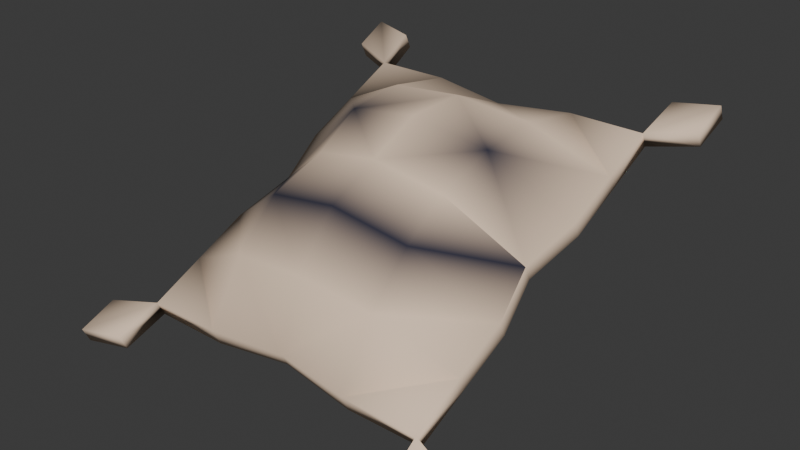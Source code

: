 # Source: girth_flour.blend  (saved by Blender 5.2.45; exported with 4.5.12 LTS)
import bpy
from mathutils import Matrix  # noqa: F401  (used for matrix-valued properties, if any)

bpy.ops.wm.read_factory_settings(use_empty=True)
scene = bpy.context.scene
scene.name = 'Scene'

# ---- collections
col_collection = bpy.data.collections.new('Collection'); scene.collection.children.link(col_collection)

# ---- materials (node trees are filled in below, after node groups)
mat_material = bpy.data.materials.new('Material')
mat_material.alpha_threshold = 0.0
mat_material.use_backface_culling_lightprobe_volume = False
mat_material.roughness = 0.5
mat_material.line_color = (0.0, 0.0, 0.0, 1.0)

# ---- material node trees
mat_material.use_nodes = True; mat_material.node_tree.nodes.clear()
_N = mat_material.node_tree.nodes; _L = mat_material.node_tree.links
n0 = _N.new('ShaderNodeOutputMaterial'); n0.name = 'Material Output'; n0.location = (200, 100)
n1 = _N.new('ShaderNodeBsdfPrincipled'); n1.name = 'Principled BSDF'; n1.location = (-200, 100)
n1.inputs[2].default_value = 1.0
n1.inputs[10].default_value = 0.005
n2 = _N.new('ShaderNodeVertexColor'); n2.name = 'Color Attribute'; n2.location = (-490, 80)
_L.new(n1.outputs[0], n0.inputs[0])
_L.new(n2.outputs[0], n1.inputs[0])
n0.is_active_output = True

# ---- world
world_world = bpy.data.worlds.new('World'); scene.world = world_world
world_world.use_nodes = True; world_world.node_tree.nodes.clear()
_N = world_world.node_tree.nodes; _L = world_world.node_tree.links
n0 = _N.new('ShaderNodeOutputWorld'); n0.name = 'World Output'; n0.location = (200, 100)
n1 = _N.new('ShaderNodeBackground'); n1.name = 'Background'; n1.location = (-200, 100)
n1.inputs[0].default_value = (0.05088, 0.05088, 0.05088, 1.0)
_L.new(n1.outputs[0], n0.inputs[0])
n0.is_active_output = True
world_world.color = (0.05088, 0.05088, 0.05088)
world_world.sun_shadow_jitter_overblur = 0.0

# ---- meshes
me_cube = bpy.data.meshes.new('Cube')
me_cube.from_pydata([(0.7572, 0.7807, 0.3995), (0.7572, 0.8147, 0.3247), (0.0, 0.7655, 0.3153), (0.0, 0.7413, 0.3686), (0.7572, 0.2829, 0.08332), (0.7572, 0.2489, 0.1581), (0.0, 0.09197, 0.5039), (0.0, 0.4398, -0.2625), (0.7572, 0.5488, 0.204), (0.7572, 0.5148, 0.2788), (0.0, 0.4114, 0.5066), (0.0, 0.6522, -0.02385), (0.346, -0.1407, 0.3099), (0.346, 0.1407, -0.3099), (0.0, 0.1739, -0.3832), (0.0, -0.1739, 0.3832), (0.692, -0.01696, 0.03738), (0.692, 0.01696, -0.03738), (0.3786, 0.816, 0.3217), (0.3786, 0.7794, 0.4024), (0.3786, 0.1252, 0.4306), (0.3786, 0.4066, -0.1892), (0.3786, 0.4316, 0.4621), (0.3786, 0.632, 0.02064), (0.7812, 0.9876, 0.4933), (0.7812, 1.022, 0.4186), (0.9947, 1.035, 0.5147), (0.9947, 1.069, 0.4399), (0.9843, 0.8591, 0.435), (0.9843, 0.893, 0.3603), (-0.7572, 0.7807, 0.3995), (-0.7572, 0.8147, 0.3247), (-0.7572, 0.2829, 0.08332), (-0.7572, 0.2489, 0.1581), (-0.7572, 0.5488, 0.204), (-0.7572, 0.5148, 0.2788), (-0.346, -0.1407, 0.3099), (-0.346, 0.1407, -0.3099), (-0.692, -0.01696, 0.03738), (-0.692, 0.01696, -0.03738), (-0.3786, 0.816, 0.3217), (-0.3786, 0.7794, 0.4024), (-0.3786, 0.1252, 0.4306), (-0.3786, 0.4066, -0.1892), (-0.3786, 0.4316, 0.4621), (-0.3786, 0.632, 0.02064), (-0.7812, 0.9876, 0.4933), (-0.7812, 1.022, 0.4186), (-0.9947, 1.035, 0.5147), (-0.9947, 1.069, 0.4399), (-0.9843, 0.8591, 0.435), (-0.9843, 0.893, 0.3603), (0.7572, -0.8147, -0.3247), (0.7572, -0.7807, -0.3995), (0.0, -0.7413, -0.3686), (0.0, -0.7655, -0.3153), (0.7572, -0.2489, -0.1581), (0.7572, -0.2829, -0.08332), (0.0, -0.4398, 0.2625), (0.0, -0.09197, -0.5039), (0.7572, -0.5148, -0.2788), (0.7572, -0.5488, -0.204), (0.0, -0.6522, 0.02385), (0.0, -0.4114, -0.5066), (0.3786, -0.7794, -0.4024), (0.3786, -0.816, -0.3217), (0.3786, -0.4066, 0.1892), (0.3786, -0.1252, -0.4306), (0.3786, -0.632, -0.02064), (0.3786, -0.4316, -0.4621), (0.7812, -1.022, -0.4186), (0.7812, -0.9876, -0.4933), (0.9947, -1.069, -0.4399), (0.9947, -1.035, -0.5147), (0.9843, -0.893, -0.3603), (0.9843, -0.8591, -0.435), (-0.7572, -0.8147, -0.3247), (-0.7572, -0.7807, -0.3995), (-0.7572, -0.2489, -0.1581), (-0.7572, -0.2829, -0.08332), (-0.7572, -0.5148, -0.2788), (-0.7572, -0.5488, -0.204), (-0.3786, -0.7794, -0.4024), (-0.3786, -0.816, -0.3217), (-0.3786, -0.4066, 0.1892), (-0.3786, -0.1252, -0.4306), (-0.3786, -0.632, -0.02064), (-0.3786, -0.4316, -0.4621), (-0.7812, -1.022, -0.4186), (-0.7812, -0.9876, -0.4933), (-0.9947, -1.069, -0.4399), (-0.9947, -1.035, -0.5147), (-0.9843, -0.893, -0.3603), (-0.9843, -0.8591, -0.435)], [], [(23, 18, 1, 8), (8, 1, 0, 9), (18, 2, 3, 19), (22, 19, 3, 10), (20, 6, 15, 12), (17, 4, 5, 16), (13, 21, 4, 17), (20, 22, 10, 6), (4, 8, 9, 5), (21, 23, 8, 4), (7, 11, 23, 21), (9, 22, 20, 5), (14, 7, 21, 13), (16, 5, 20, 12), (9, 0, 19, 22), (1, 18, 19, 0), (11, 2, 18, 23), (1, 0, 24, 25), (25, 24, 26, 27), (27, 26, 28, 29), (29, 28, 0, 1), (0, 28, 26, 24), (25, 27, 29, 1), (45, 34, 31, 40), (34, 35, 30, 31), (40, 41, 3, 2), (44, 10, 3, 41), (15, 6, 42, 36), (39, 38, 33, 32), (37, 39, 32, 43), (42, 6, 10, 44), (32, 33, 35, 34), (43, 32, 34, 45), (7, 43, 45, 11), (42, 44, 35, 33), (14, 37, 43, 7), (38, 36, 42, 33), (35, 44, 41, 30), (31, 30, 41, 40), (11, 45, 40, 2), (31, 47, 46, 30), (47, 49, 48, 46), (49, 51, 50, 48), (51, 31, 30, 50), (30, 46, 48, 50), (47, 31, 51, 49), (69, 60, 53, 64), (60, 61, 52, 53), (64, 65, 55, 54), (68, 62, 55, 65), (12, 15, 58, 66), (17, 16, 57, 56), (13, 17, 56, 67), (66, 58, 62, 68), (56, 57, 61, 60), (67, 56, 60, 69), (59, 67, 69, 63), (57, 66, 68, 61), (14, 13, 67, 59), (16, 12, 66, 57), (61, 68, 65, 52), (53, 52, 65, 64), (63, 69, 64, 54), (53, 71, 70, 52), (71, 73, 72, 70), (73, 75, 74, 72), (75, 53, 52, 74), (52, 70, 72, 74), (71, 53, 75, 73), (87, 82, 77, 80), (80, 77, 76, 81), (82, 54, 55, 83), (86, 83, 55, 62), (36, 84, 58, 15), (39, 78, 79, 38), (37, 85, 78, 39), (84, 86, 62, 58), (78, 80, 81, 79), (85, 87, 80, 78), (59, 63, 87, 85), (79, 81, 86, 84), (14, 59, 85, 37), (38, 79, 84, 36), (81, 76, 83, 86), (77, 82, 83, 76), (63, 54, 82, 87), (77, 76, 88, 89), (89, 88, 90, 91), (91, 90, 92, 93), (93, 92, 76, 77), (76, 92, 90, 88), (89, 91, 93, 77)])
me_cube.polygons.foreach_set('use_smooth', [True] * 92)
_uv = me_cube.uv_layers.new(name='UVMap')
_uv.uv.foreach_set('vector', [0.5833, 0.4375, 0.625, 0.4375, 0.625, 0.5, 0.5833, 0.5, 0.5833, 0.5, 0.625, 0.5, 0.625, 0.75, 0.5833, 0.75, 0.6875, 0.5, 0.75, 0.5, 0.75, 0.75, 0.6875, 0.75, 0.5833, 0.8125, 0.625, 0.8125, 0.625, 0.875, 0.5833, 0.875, 0.5417, 0.8125, 0.5417, 0.875, 0.5, 0.875, 0.5, 0.8125, 0.5, 0.5, 0.5417, 0.5, 0.5417, 0.75, 0.5, 0.75, 0.5, 0.4375, 0.5417, 0.4375, 0.5417, 0.5, 0.5, 0.5, 0.5417, 0.8125, 0.5833, 0.8125, 0.5833, 0.875, 0.5417, 0.875, 0.5417, 0.5, 0.5833, 0.5, 0.5833, 0.75, 0.5417, 0.75, 0.5417, 0.4375, 0.5833, 0.4375, 0.5833, 0.5, 0.5417, 0.5, 0.5417, 0.375, 0.5833, 0.375, 0.5833, 0.4375, 0.5417, 0.4375, 0.5833, 0.75, 0.5833, 0.8125, 0.5417, 0.8125, 0.5417, 0.75, 0.5, 0.375, 0.5417, 0.375, 0.5417, 0.4375, 0.5, 0.4375, 0.5, 0.75, 0.5417, 0.75, 0.5417, 0.8125, 0.5, 0.8125, 0.5833, 0.75, 0.625, 0.75, 0.625, 0.8125, 0.5833, 0.8125, 0.625, 0.5, 0.6875, 0.5, 0.6875, 0.75, 0.625, 0.75, 0.5833, 0.375, 0.625, 0.375, 0.625, 0.4375, 0.5833, 0.4375, 0.625, 0.5, 0.625, 0.75, 0.625, 0.75, 0.625, 0.5, 0.625, 0.5, 0.625, 0.75, 0.625, 0.75, 0.625, 0.5, 0.625, 0.5, 0.625, 0.75, 0.625, 0.75, 0.625, 0.5, 0.625, 0.5, 0.625, 0.75, 0.625, 0.75, 0.625, 0.5, 0.625, 0.75, 0.625, 0.75, 0.625, 0.75, 0.625, 0.75, 0.625, 0.5, 0.625, 0.5, 0.625, 0.5, 0.625, 0.5, 0.5833, 0.4375, 0.5833, 0.5, 0.625, 0.5, 0.625, 0.4375, 0.5833, 0.5, 0.5833, 0.75, 0.625, 0.75, 0.625, 0.5, 0.6875, 0.5, 0.6875, 0.75, 0.75, 0.75, 0.75, 0.5, 0.5833, 0.8125, 0.5833, 0.875, 0.625, 0.875, 0.625, 0.8125, 0.5, 0.875, 0.5417, 0.875, 0.5417, 0.8125, 0.5, 0.8125, 0.5, 0.5, 0.5, 0.75, 0.5417, 0.75, 0.5417, 0.5, 0.5, 0.4375, 0.5, 0.5, 0.5417, 0.5, 0.5417, 0.4375, 0.5417, 0.8125, 0.5417, 0.875, 0.5833, 0.875, 0.5833, 0.8125, 0.5417, 0.5, 0.5417, 0.75, 0.5833, 0.75, 0.5833, 0.5, 0.5417, 0.4375, 0.5417, 0.5, 0.5833, 0.5, 0.5833, 0.4375, 0.5417, 0.375, 0.5417, 0.4375, 0.5833, 0.4375, 0.5833, 0.375, 0.5417, 0.8125, 0.5833, 0.8125, 0.5833, 0.75, 0.5417, 0.75, 0.5, 0.375, 0.5, 0.4375, 0.5417, 0.4375, 0.5417, 0.375, 0.5, 0.75, 0.5, 0.8125, 0.5417, 0.8125, 0.5417, 0.75, 0.5833, 0.75, 0.5833, 0.8125, 0.625, 0.8125, 0.625, 0.75, 0.625, 0.5, 0.625, 0.75, 0.6875, 0.75, 0.6875, 0.5, 0.5833, 0.375, 0.5833, 0.4375, 0.625, 0.4375, 0.625, 0.375, 0.625, 0.5, 0.625, 0.5, 0.625, 0.75, 0.625, 0.75, 0.625, 0.5, 0.625, 0.5, 0.625, 0.75, 0.625, 0.75, 0.625, 0.5, 0.625, 0.5, 0.625, 0.75, 0.625, 0.75, 0.625, 0.5, 0.625, 0.5, 0.625, 0.75, 0.625, 0.75, 0.625, 0.75, 0.625, 0.75, 0.625, 0.75, 0.625, 0.75, 0.625, 0.5, 0.625, 0.5, 0.625, 0.5, 0.625, 0.5, 0.5833, 0.4375, 0.5833, 0.5, 0.625, 0.5, 0.625, 0.4375, 0.5833, 0.5, 0.5833, 0.75, 0.625, 0.75, 0.625, 0.5, 0.6875, 0.5, 0.6875, 0.75, 0.75, 0.75, 0.75, 0.5, 0.5833, 0.8125, 0.5833, 0.875, 0.625, 0.875, 0.625, 0.8125, 0.5, 0.8125, 0.5, 0.875, 0.5417, 0.875, 0.5417, 0.8125, 0.5, 0.5, 0.5, 0.75, 0.5417, 0.75, 0.5417, 0.5, 0.5, 0.4375, 0.5, 0.5, 0.5417, 0.5, 0.5417, 0.4375, 0.5417, 0.8125, 0.5417, 0.875, 0.5833, 0.875, 0.5833, 0.8125, 0.5417, 0.5, 0.5417, 0.75, 0.5833, 0.75, 0.5833, 0.5, 0.5417, 0.4375, 0.5417, 0.5, 0.5833, 0.5, 0.5833, 0.4375, 0.5417, 0.375, 0.5417, 0.4375, 0.5833, 0.4375, 0.5833, 0.375, 0.5417, 0.75, 0.5417, 0.8125, 0.5833, 0.8125, 0.5833, 0.75, 0.5, 0.375, 0.5, 0.4375, 0.5417, 0.4375, 0.5417, 0.375, 0.5, 0.75, 0.5, 0.8125, 0.5417, 0.8125, 0.5417, 0.75, 0.5833, 0.75, 0.5833, 0.8125, 0.625, 0.8125, 0.625, 0.75, 0.625, 0.5, 0.625, 0.75, 0.6875, 0.75, 0.6875, 0.5, 0.5833, 0.375, 0.5833, 0.4375, 0.625, 0.4375, 0.625, 0.375, 0.625, 0.5, 0.625, 0.5, 0.625, 0.75, 0.625, 0.75, 0.625, 0.5, 0.625, 0.5, 0.625, 0.75, 0.625, 0.75, 0.625, 0.5, 0.625, 0.5, 0.625, 0.75, 0.625, 0.75, 0.625, 0.5, 0.625, 0.5, 0.625, 0.75, 0.625, 0.75, 0.625, 0.75, 0.625, 0.75, 0.625, 0.75, 0.625, 0.75, 0.625, 0.5, 0.625, 0.5, 0.625, 0.5, 0.625, 0.5, 0.5833, 0.4375, 0.625, 0.4375, 0.625, 0.5, 0.5833, 0.5, 0.5833, 0.5, 0.625, 0.5, 0.625, 0.75, 0.5833, 0.75, 0.6875, 0.5, 0.75, 0.5, 0.75, 0.75, 0.6875, 0.75, 0.5833, 0.8125, 0.625, 0.8125, 0.625, 0.875, 0.5833, 0.875, 0.5, 0.8125, 0.5417, 0.8125, 0.5417, 0.875, 0.5, 0.875, 0.5, 0.5, 0.5417, 0.5, 0.5417, 0.75, 0.5, 0.75, 0.5, 0.4375, 0.5417, 0.4375, 0.5417, 0.5, 0.5, 0.5, 0.5417, 0.8125, 0.5833, 0.8125, 0.5833, 0.875, 0.5417, 0.875, 0.5417, 0.5, 0.5833, 0.5, 0.5833, 0.75, 0.5417, 0.75, 0.5417, 0.4375, 0.5833, 0.4375, 0.5833, 0.5, 0.5417, 0.5, 0.5417, 0.375, 0.5833, 0.375, 0.5833, 0.4375, 0.5417, 0.4375, 0.5417, 0.75, 0.5833, 0.75, 0.5833, 0.8125, 0.5417, 0.8125, 0.5, 0.375, 0.5417, 0.375, 0.5417, 0.4375, 0.5, 0.4375, 0.5, 0.75, 0.5417, 0.75, 0.5417, 0.8125, 0.5, 0.8125, 0.5833, 0.75, 0.625, 0.75, 0.625, 0.8125, 0.5833, 0.8125, 0.625, 0.5, 0.6875, 0.5, 0.6875, 0.75, 0.625, 0.75, 0.5833, 0.375, 0.625, 0.375, 0.625, 0.4375, 0.5833, 0.4375, 0.625, 0.5, 0.625, 0.75, 0.625, 0.75, 0.625, 0.5, 0.625, 0.5, 0.625, 0.75, 0.625, 0.75, 0.625, 0.5, 0.625, 0.5, 0.625, 0.75, 0.625, 0.75, 0.625, 0.5, 0.625, 0.5, 0.625, 0.75, 0.625, 0.75, 0.625, 0.5, 0.625, 0.75, 0.625, 0.75, 0.625, 0.75, 0.625, 0.75, 0.625, 0.5, 0.625, 0.5, 0.625, 0.5, 0.625, 0.5])
_ca = me_cube.color_attributes.new('Attribute', 'BYTE_COLOR', 'CORNER')
_ca.data.foreach_set('color', [0.8879, 0.6724, 0.4969, 1.0, 0.8879, 0.6724, 0.4969, 1.0, 0.8879, 0.6724, 0.4969, 1.0, 0.8879, 0.6724, 0.4969, 1.0, 0.8879, 0.6724, 0.4969, 1.0, 0.8879, 0.6724, 0.4969, 1.0, 0.8879, 0.6724, 0.4969, 1.0, 0.8879, 0.6724, 0.4969, 1.0, 0.8879, 0.6724, 0.4969, 1.0, 0.8879, 0.6724, 0.4969, 1.0, 0.8879, 0.6724, 0.4969, 1.0, 0.8879, 0.6724, 0.4969, 1.0, 0.8879, 0.6724, 0.4969, 1.0, 0.8879, 0.6724, 0.4969, 1.0, 0.8879, 0.6724, 0.4969, 1.0, 0.8879, 0.6724, 0.4969, 1.0, 0.02624, 0.02624, 0.04667, 1.0, 0.8879, 0.6724, 0.4969, 1.0, 0.8879, 0.6724, 0.4969, 1.0, 0.8879, 0.6724, 0.4969, 1.0, 0.8879, 0.6724, 0.4969, 1.0, 0.8879, 0.6724, 0.4969, 1.0, 0.8879, 0.6724, 0.4969, 1.0, 0.8879, 0.6724, 0.4969, 1.0, 0.8879, 0.6724, 0.4969, 1.0, 0.8879, 0.6724, 0.4969, 1.0, 0.8879, 0.6724, 0.4969, 1.0, 0.8879, 0.6724, 0.4969, 1.0, 0.02624, 0.02624, 0.04667, 1.0, 0.8879, 0.6724, 0.4969, 1.0, 0.8879, 0.6724, 0.4969, 1.0, 0.8879, 0.6724, 0.4969, 1.0, 0.8879, 0.6724, 0.4969, 1.0, 0.8879, 0.6724, 0.4969, 1.0, 0.8879, 0.6724, 0.4969, 1.0, 0.8879, 0.6724, 0.4969, 1.0, 0.8879, 0.6724, 0.4969, 1.0, 0.8879, 0.6724, 0.4969, 1.0, 0.8879, 0.6724, 0.4969, 1.0, 0.8879, 0.6724, 0.4969, 1.0, 0.8879, 0.6724, 0.4969, 1.0, 0.8879, 0.6724, 0.4969, 1.0, 0.8879, 0.6724, 0.4969, 1.0, 0.8879, 0.6724, 0.4969, 1.0, 0.8879, 0.6724, 0.4969, 1.0, 0.8879, 0.6724, 0.4969, 1.0, 0.02624, 0.02624, 0.04667, 1.0, 0.8879, 0.6724, 0.4969, 1.0, 0.8879, 0.6724, 0.4969, 1.0, 0.8879, 0.6724, 0.4969, 1.0, 0.8879, 0.6724, 0.4969, 1.0, 0.8879, 0.6724, 0.4969, 1.0, 0.8879, 0.6724, 0.4969, 1.0, 0.8879, 0.6724, 0.4969, 1.0, 0.02624, 0.02624, 0.04667, 1.0, 0.8879, 0.6724, 0.4969, 1.0, 0.8879, 0.6724, 0.4969, 1.0, 0.8879, 0.6724, 0.4969, 1.0, 0.8879, 0.6724, 0.4969, 1.0, 0.8879, 0.6724, 0.4969, 1.0, 0.8879, 0.6724, 0.4969, 1.0, 0.8879, 0.6724, 0.4969, 1.0, 0.8879, 0.6724, 0.4969, 1.0, 0.8879, 0.6724, 0.4969, 1.0, 0.8879, 0.6724, 0.4969, 1.0, 0.8879, 0.6724, 0.4969, 1.0, 0.8879, 0.6724, 0.4969, 1.0, 0.8879, 0.6724, 0.4969, 1.0, 0.8879, 0.6724, 0.4969, 1.0, 0.8879, 0.6724, 0.4969, 1.0, 0.8879, 0.6724, 0.4969, 1.0, 0.8879, 0.6724, 0.4969, 1.0, 0.8879, 0.6724, 0.4969, 1.0, 0.8879, 0.6724, 0.4969, 1.0, 0.8879, 0.6724, 0.4969, 1.0, 0.8879, 0.6724, 0.4969, 1.0, 0.8879, 0.6724, 0.4969, 1.0, 0.8879, 0.6724, 0.4969, 1.0, 0.8879, 0.6724, 0.4969, 1.0, 0.8879, 0.6724, 0.4969, 1.0, 0.8879, 0.6724, 0.4969, 1.0, 0.8879, 0.6724, 0.4969, 1.0, 0.8879, 0.6724, 0.4969, 1.0, 0.8879, 0.6724, 0.4969, 1.0, 0.8879, 0.6724, 0.4969, 1.0, 0.8879, 0.6724, 0.4969, 1.0, 0.8879, 0.6724, 0.4969, 1.0, 0.8879, 0.6724, 0.4969, 1.0, 0.8879, 0.6724, 0.4969, 1.0, 0.8879, 0.6724, 0.4969, 1.0, 0.8879, 0.6724, 0.4969, 1.0, 0.8879, 0.6724, 0.4969, 1.0, 0.8879, 0.6724, 0.4969, 1.0, 0.8879, 0.6724, 0.4969, 1.0, 0.8879, 0.6724, 0.4969, 1.0, 0.8879, 0.6724, 0.4969, 1.0, 0.8879, 0.6724, 0.4969, 1.0, 0.8879, 0.6724, 0.4969, 1.0, 0.8879, 0.6724, 0.4969, 1.0, 0.8879, 0.6724, 0.4969, 1.0, 0.8879, 0.6724, 0.4969, 1.0, 0.8879, 0.6724, 0.4969, 1.0, 0.8879, 0.6724, 0.4969, 1.0, 0.8879, 0.6724, 0.4969, 1.0, 0.8879, 0.6724, 0.4969, 1.0, 0.8879, 0.6724, 0.4969, 1.0, 0.8879, 0.6724, 0.4969, 1.0, 0.8879, 0.6724, 0.4969, 1.0, 0.8879, 0.6724, 0.4969, 1.0, 0.8879, 0.6724, 0.4969, 1.0, 0.02624, 0.02624, 0.04667, 1.0, 0.8879, 0.6724, 0.4969, 1.0, 0.8879, 0.6724, 0.4969, 1.0, 0.8879, 0.6724, 0.4969, 1.0, 0.8879, 0.6724, 0.4969, 1.0, 0.8879, 0.6724, 0.4969, 1.0, 0.8879, 0.6724, 0.4969, 1.0, 0.8879, 0.6724, 0.4969, 1.0, 0.8879, 0.6724, 0.4969, 1.0, 0.8879, 0.6724, 0.4969, 1.0, 0.02624, 0.02624, 0.04667, 1.0, 0.8879, 0.6724, 0.4969, 1.0, 0.8879, 0.6724, 0.4969, 1.0, 0.8879, 0.6724, 0.4969, 1.0, 0.8879, 0.6724, 0.4969, 1.0, 0.8879, 0.6724, 0.4969, 1.0, 0.8879, 0.6724, 0.4969, 1.0, 0.8879, 0.6724, 0.4969, 1.0, 0.8879, 0.6724, 0.4969, 1.0, 0.8879, 0.6724, 0.4969, 1.0, 0.8879, 0.6724, 0.4969, 1.0, 0.8879, 0.6724, 0.4969, 1.0, 0.8879, 0.6724, 0.4969, 1.0, 0.8879, 0.6724, 0.4969, 1.0, 0.8879, 0.6724, 0.4969, 1.0, 0.8879, 0.6724, 0.4969, 1.0, 0.02624, 0.02624, 0.04667, 1.0, 0.8879, 0.6724, 0.4969, 1.0, 0.8879, 0.6724, 0.4969, 1.0, 0.8879, 0.6724, 0.4969, 1.0, 0.8879, 0.6724, 0.4969, 1.0, 0.8879, 0.6724, 0.4969, 1.0, 0.8879, 0.6724, 0.4969, 1.0, 0.8879, 0.6724, 0.4969, 1.0, 0.8879, 0.6724, 0.4969, 1.0, 0.8879, 0.6724, 0.4969, 1.0, 0.02624, 0.02624, 0.04667, 1.0, 0.8879, 0.6724, 0.4969, 1.0, 0.8879, 0.6724, 0.4969, 1.0, 0.8879, 0.6724, 0.4969, 1.0, 0.8879, 0.6724, 0.4969, 1.0, 0.8879, 0.6724, 0.4969, 1.0, 0.8879, 0.6724, 0.4969, 1.0, 0.8879, 0.6724, 0.4969, 1.0, 0.8879, 0.6724, 0.4969, 1.0, 0.8879, 0.6724, 0.4969, 1.0, 0.8879, 0.6724, 0.4969, 1.0, 0.8879, 0.6724, 0.4969, 1.0, 0.8879, 0.6724, 0.4969, 1.0, 0.8879, 0.6724, 0.4969, 1.0, 0.8879, 0.6724, 0.4969, 1.0, 0.8879, 0.6724, 0.4969, 1.0, 0.8879, 0.6724, 0.4969, 1.0, 0.8879, 0.6724, 0.4969, 1.0, 0.8879, 0.6724, 0.4969, 1.0, 0.8879, 0.6724, 0.4969, 1.0, 0.8879, 0.6724, 0.4969, 1.0, 0.8879, 0.6724, 0.4969, 1.0, 0.8879, 0.6724, 0.4969, 1.0, 0.8879, 0.6724, 0.4969, 1.0, 0.8879, 0.6724, 0.4969, 1.0, 0.8879, 0.6724, 0.4969, 1.0, 0.8879, 0.6724, 0.4969, 1.0, 0.8879, 0.6724, 0.4969, 1.0, 0.8879, 0.6724, 0.4969, 1.0, 0.8879, 0.6724, 0.4969, 1.0, 0.8879, 0.6724, 0.4969, 1.0, 0.8879, 0.6724, 0.4969, 1.0, 0.8879, 0.6724, 0.4969, 1.0, 0.8879, 0.6724, 0.4969, 1.0, 0.8879, 0.6724, 0.4969, 1.0, 0.8879, 0.6724, 0.4969, 1.0, 0.8879, 0.6724, 0.4969, 1.0, 0.8879, 0.6724, 0.4969, 1.0, 0.8879, 0.6724, 0.4969, 1.0, 0.8879, 0.6724, 0.4969, 1.0, 0.8879, 0.6724, 0.4969, 1.0, 0.8879, 0.6724, 0.4969, 1.0, 0.8879, 0.6724, 0.4969, 1.0, 0.8879, 0.6724, 0.4969, 1.0, 0.8879, 0.6724, 0.4969, 1.0, 0.8879, 0.6724, 0.4969, 1.0, 0.8879, 0.6724, 0.4969, 1.0, 0.8879, 0.6724, 0.4969, 1.0, 0.8879, 0.6724, 0.4969, 1.0, 0.8879, 0.6724, 0.4969, 1.0, 0.8879, 0.6724, 0.4969, 1.0, 0.8879, 0.6724, 0.4969, 1.0, 0.8879, 0.6724, 0.4969, 1.0, 0.8879, 0.6724, 0.4969, 1.0, 0.8879, 0.6724, 0.4969, 1.0, 0.8879, 0.6724, 0.4969, 1.0, 0.02624, 0.02624, 0.04667, 1.0, 0.02624, 0.02624, 0.04667, 1.0, 0.8879, 0.6724, 0.4969, 1.0, 0.8879, 0.6724, 0.4969, 1.0, 0.8879, 0.6724, 0.4969, 1.0, 0.8879, 0.6724, 0.4969, 1.0, 0.8879, 0.6724, 0.4969, 1.0, 0.8879, 0.6724, 0.4969, 1.0, 0.8879, 0.6724, 0.4969, 1.0, 0.8879, 0.6724, 0.4969, 1.0, 0.02624, 0.02624, 0.04667, 1.0, 0.02624, 0.02624, 0.04667, 1.0, 0.8879, 0.6724, 0.4969, 1.0, 0.8879, 0.6724, 0.4969, 1.0, 0.8879, 0.6724, 0.4969, 1.0, 0.8879, 0.6724, 0.4969, 1.0, 0.8879, 0.6724, 0.4969, 1.0, 0.8879, 0.6724, 0.4969, 1.0, 0.8879, 0.6724, 0.4969, 1.0, 0.8879, 0.6724, 0.4969, 1.0, 0.8879, 0.6724, 0.4969, 1.0, 0.8879, 0.6724, 0.4969, 1.0, 0.8879, 0.6724, 0.4969, 1.0, 0.8879, 0.6724, 0.4969, 1.0, 0.8879, 0.6724, 0.4969, 1.0, 0.8879, 0.6724, 0.4969, 1.0, 0.8879, 0.6724, 0.4969, 1.0, 0.02624, 0.02624, 0.04667, 1.0, 0.8879, 0.6724, 0.4969, 1.0, 0.8879, 0.6724, 0.4969, 1.0, 0.8879, 0.6724, 0.4969, 1.0, 0.8879, 0.6724, 0.4969, 1.0, 0.8879, 0.6724, 0.4969, 1.0, 0.8879, 0.6724, 0.4969, 1.0, 0.02624, 0.02624, 0.04667, 1.0, 0.8879, 0.6724, 0.4969, 1.0, 0.02624, 0.02624, 0.04667, 1.0, 0.8879, 0.6724, 0.4969, 1.0, 0.8879, 0.6724, 0.4969, 1.0, 0.8879, 0.6724, 0.4969, 1.0, 0.8879, 0.6724, 0.4969, 1.0, 0.8879, 0.6724, 0.4969, 1.0, 0.8879, 0.6724, 0.4969, 1.0, 0.8879, 0.6724, 0.4969, 1.0, 0.8879, 0.6724, 0.4969, 1.0, 0.8879, 0.6724, 0.4969, 1.0, 0.8879, 0.6724, 0.4969, 1.0, 0.8879, 0.6724, 0.4969, 1.0, 0.8879, 0.6724, 0.4969, 1.0, 0.8879, 0.6724, 0.4969, 1.0, 0.8879, 0.6724, 0.4969, 1.0, 0.8879, 0.6724, 0.4969, 1.0, 0.8879, 0.6724, 0.4969, 1.0, 0.8879, 0.6724, 0.4969, 1.0, 0.8879, 0.6724, 0.4969, 1.0, 0.8879, 0.6724, 0.4969, 1.0, 0.8879, 0.6724, 0.4969, 1.0, 0.8879, 0.6724, 0.4969, 1.0, 0.8879, 0.6724, 0.4969, 1.0, 0.8879, 0.6724, 0.4969, 1.0, 0.8879, 0.6724, 0.4969, 1.0, 0.8879, 0.6724, 0.4969, 1.0, 0.8879, 0.6724, 0.4969, 1.0, 0.8879, 0.6724, 0.4969, 1.0, 0.8879, 0.6724, 0.4969, 1.0, 0.8879, 0.6724, 0.4969, 1.0, 0.8879, 0.6724, 0.4969, 1.0, 0.8879, 0.6724, 0.4969, 1.0, 0.8879, 0.6724, 0.4969, 1.0, 0.8879, 0.6724, 0.4969, 1.0, 0.8879, 0.6724, 0.4969, 1.0, 0.8879, 0.6724, 0.4969, 1.0, 0.8879, 0.6724, 0.4969, 1.0, 0.8879, 0.6724, 0.4969, 1.0, 0.8879, 0.6724, 0.4969, 1.0, 0.8879, 0.6724, 0.4969, 1.0, 0.8879, 0.6724, 0.4969, 1.0, 0.8879, 0.6724, 0.4969, 1.0, 0.8879, 0.6724, 0.4969, 1.0, 0.8879, 0.6724, 0.4969, 1.0, 0.8879, 0.6724, 0.4969, 1.0, 0.8879, 0.6724, 0.4969, 1.0, 0.8879, 0.6724, 0.4969, 1.0, 0.8879, 0.6724, 0.4969, 1.0, 0.8879, 0.6724, 0.4969, 1.0, 0.8879, 0.6724, 0.4969, 1.0, 0.8879, 0.6724, 0.4969, 1.0, 0.8879, 0.6724, 0.4969, 1.0, 0.8879, 0.6724, 0.4969, 1.0, 0.8879, 0.6724, 0.4969, 1.0, 0.8879, 0.6724, 0.4969, 1.0, 0.02624, 0.02624, 0.04667, 1.0, 0.02624, 0.02624, 0.04667, 1.0, 0.8879, 0.6724, 0.4969, 1.0, 0.8879, 0.6724, 0.4969, 1.0, 0.8879, 0.6724, 0.4969, 1.0, 0.8879, 0.6724, 0.4969, 1.0, 0.8879, 0.6724, 0.4969, 1.0, 0.8879, 0.6724, 0.4969, 1.0, 0.8879, 0.6724, 0.4969, 1.0, 0.8879, 0.6724, 0.4969, 1.0, 0.8879, 0.6724, 0.4969, 1.0, 0.02624, 0.02624, 0.04667, 1.0, 0.8879, 0.6724, 0.4969, 1.0, 0.8879, 0.6724, 0.4969, 1.0, 0.02624, 0.02624, 0.04667, 1.0, 0.8879, 0.6724, 0.4969, 1.0, 0.8879, 0.6724, 0.4969, 1.0, 0.8879, 0.6724, 0.4969, 1.0, 0.8879, 0.6724, 0.4969, 1.0, 0.8879, 0.6724, 0.4969, 1.0, 0.8879, 0.6724, 0.4969, 1.0, 0.8879, 0.6724, 0.4969, 1.0, 0.8879, 0.6724, 0.4969, 1.0, 0.8879, 0.6724, 0.4969, 1.0, 0.8879, 0.6724, 0.4969, 1.0, 0.8879, 0.6724, 0.4969, 1.0, 0.8879, 0.6724, 0.4969, 1.0, 0.8879, 0.6724, 0.4969, 1.0, 0.8879, 0.6724, 0.4969, 1.0, 0.8879, 0.6724, 0.4969, 1.0, 0.02624, 0.02624, 0.04667, 1.0, 0.8879, 0.6724, 0.4969, 1.0, 0.8879, 0.6724, 0.4969, 1.0, 0.8879, 0.6724, 0.4969, 1.0, 0.8879, 0.6724, 0.4969, 1.0, 0.02624, 0.02624, 0.04667, 1.0, 0.8879, 0.6724, 0.4969, 1.0, 0.02624, 0.02624, 0.04667, 1.0, 0.8879, 0.6724, 0.4969, 1.0, 0.8879, 0.6724, 0.4969, 1.0, 0.8879, 0.6724, 0.4969, 1.0, 0.8879, 0.6724, 0.4969, 1.0, 0.8879, 0.6724, 0.4969, 1.0, 0.8879, 0.6724, 0.4969, 1.0, 0.8879, 0.6724, 0.4969, 1.0, 0.8879, 0.6724, 0.4969, 1.0, 0.8879, 0.6724, 0.4969, 1.0, 0.8879, 0.6724, 0.4969, 1.0, 0.8879, 0.6724, 0.4969, 1.0, 0.8879, 0.6724, 0.4969, 1.0, 0.8879, 0.6724, 0.4969, 1.0, 0.8879, 0.6724, 0.4969, 1.0, 0.8879, 0.6724, 0.4969, 1.0, 0.8879, 0.6724, 0.4969, 1.0, 0.8879, 0.6724, 0.4969, 1.0, 0.8879, 0.6724, 0.4969, 1.0, 0.8879, 0.6724, 0.4969, 1.0, 0.8879, 0.6724, 0.4969, 1.0, 0.8879, 0.6724, 0.4969, 1.0, 0.8879, 0.6724, 0.4969, 1.0, 0.8879, 0.6724, 0.4969, 1.0, 0.8879, 0.6724, 0.4969, 1.0, 0.8879, 0.6724, 0.4969, 1.0, 0.8879, 0.6724, 0.4969, 1.0, 0.8879, 0.6724, 0.4969, 1.0, 0.8879, 0.6724, 0.4969, 1.0, 0.8879, 0.6724, 0.4969, 1.0, 0.8879, 0.6724, 0.4969, 1.0, 0.8879, 0.6724, 0.4969, 1.0, 0.8879, 0.6724, 0.4969, 1.0, 0.8879, 0.6724, 0.4969, 1.0, 0.8879, 0.6724, 0.4969, 1.0, 0.8879, 0.6724, 0.4969, 1.0, 0.8879, 0.6724, 0.4969, 1.0, 0.8879, 0.6724, 0.4969, 1.0])
me_cube.materials.append(mat_material)
me_cube.use_paint_bone_selection = False
me_cube.use_paint_mask = True
me_cube.update()

# ---- objects
ob_cube = bpy.data.objects.new('Cube', me_cube)

# ---- transforms, parenting, visibility, modifiers, constraints
ob_cube.location = (0.0, 0.0, 0.0)

# ---- collection membership
col_collection.objects.link(ob_cube)

# ---- scene / render settings (as saved in the file)
scene.frame_start = 1; scene.frame_end = 250; scene.frame_set(2)
scene.render.engine = 'BLENDER_EEVEE_NEXT'
scene.render.bake_bias = 0.0
scene.render.bake_samples = 0
scene.render.compositor_device = 'GPU'
scene.eevee.use_volume_custom_range = False
scene.eevee.fast_gi_thickness_near = 0.1
scene.eevee.fast_gi_thickness_far = 0.0
scene.eevee.ray_tracing_options.screen_trace_thickness = 0.1
bpy.context.view_layer.update()

# ---- added for rendering (the .blend has no active camera and no usable light): camera, sun
cam_auto = bpy.data.cameras.new('AutoCamera')
cam_auto.lens = 50.0
cam_auto.sensor_width = 36.0
cam_auto.clip_end = 1000.0
ob_auto_camera = bpy.data.objects.new('AutoCamera', cam_auto)
scene.collection.objects.link(ob_auto_camera)
ob_auto_camera.location = (2.86433, -3.4372, 2.29146)
ob_auto_camera.rotation_euler = (1.09748, -7.21219e-08, 0.694738)
scene.camera = ob_auto_camera
light_auto_sun = bpy.data.lights.new('AutoSun', 'SUN')
light_auto_sun.energy = 3.0
light_auto_sun.angle = 0.0523599
ob_auto_sun = bpy.data.objects.new('AutoSun', light_auto_sun)
scene.collection.objects.link(ob_auto_sun)
ob_auto_sun.rotation_euler = (0.872665, 0.174533, 0.523599)
bpy.context.view_layer.update()
